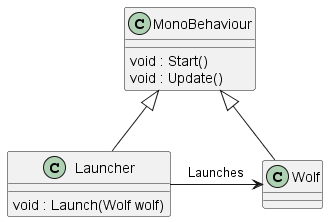

The diagram above was rendered by PlantUML. Its source (embedded in the PNG):
@startuml

Class MonoBehaviour {
    void : Start()
    void : Update()
}

class Wolf {

}


Class Launcher {
    void : Launch(Wolf wolf)
}


Launcher -up-|> MonoBehaviour
Wolf -up-|> MonoBehaviour

Launcher -right-> Wolf : Launches






@enduml